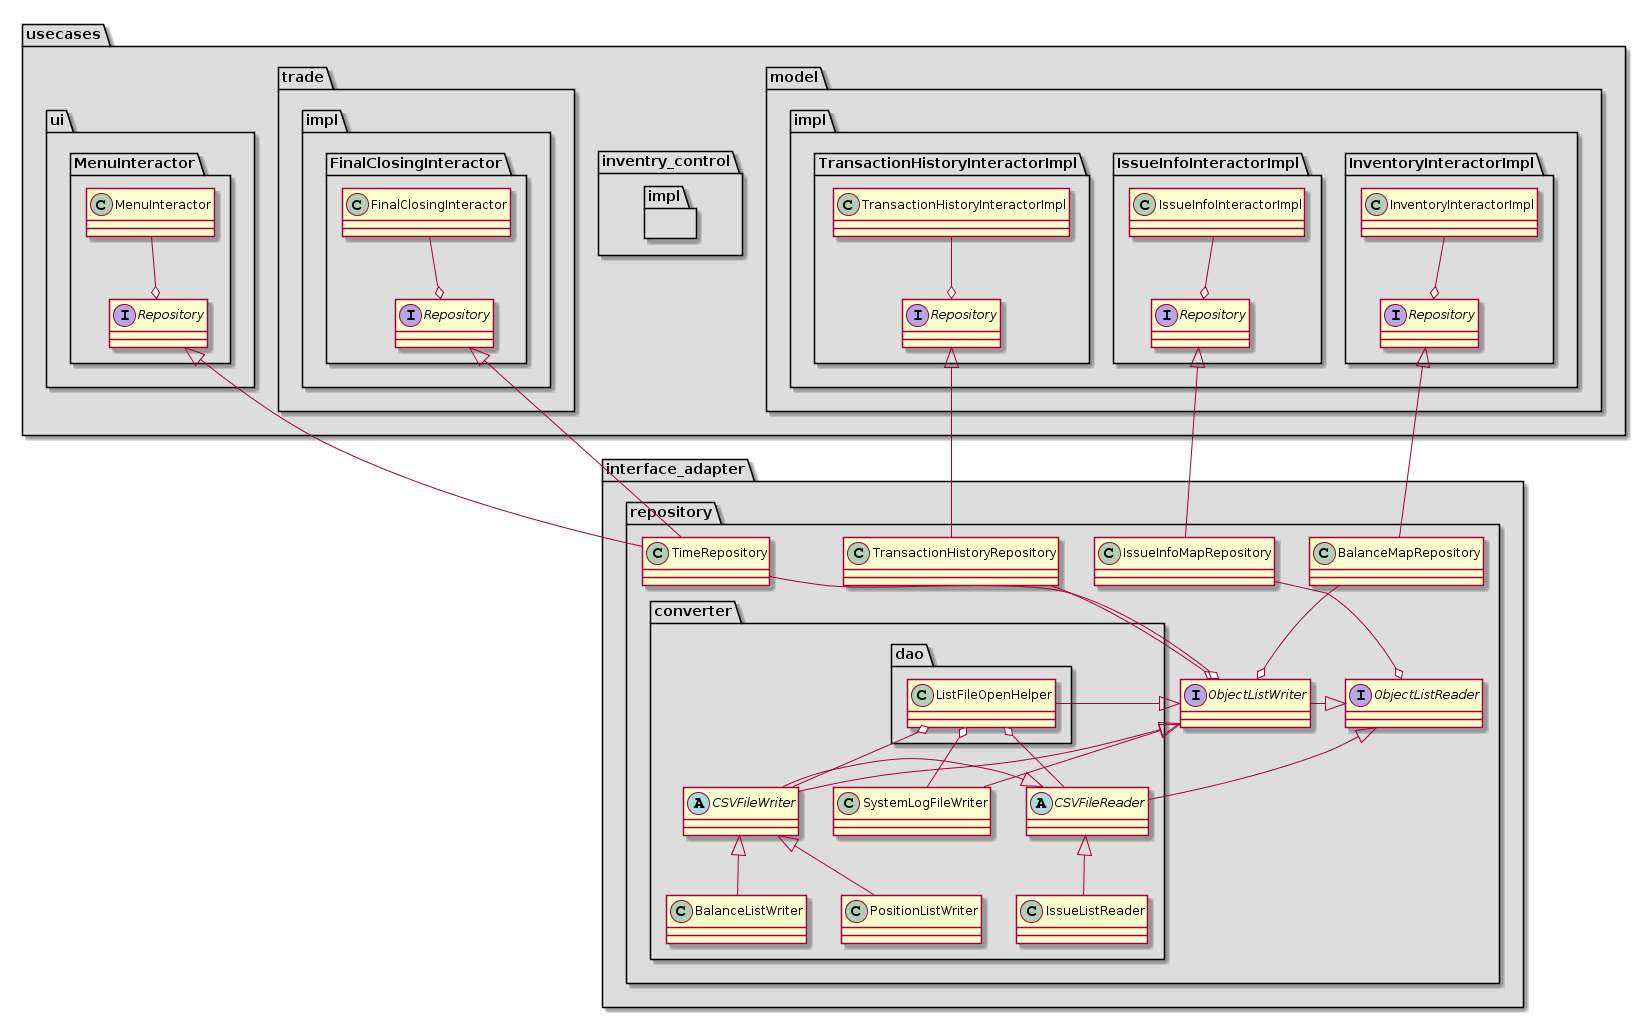

The diagram above was rendered by PlantUML. Its source (embedded in the PNG):
@startuml
namespace usecases #DDDDDD{

}


namespace usecases.model #DDDDDD {

}

namespace usecases.model.impl #DDDDDD {

}

namespace usecases.model.impl.InventoryInteractorImpl #DDDDDD {
class InventoryInteractorImpl
interface Repository

InventoryInteractorImpl--o Repository
}

namespace usecases.model.impl.IssueInfoInteractorImpl #DDDDDD {
class IssueInfoInteractorImpl
interface Repository


IssueInfoInteractorImpl--o Repository

}

namespace usecases.model.impl.TransactionHistoryInteractorImpl #DDDDDD {
class TransactionHistoryInteractorImpl
interface Repository


TransactionHistoryInteractorImpl--o Repository
}






namespace usecases.inventry_control #DDDDDD{

}

namespace usecases.inventry_control.impl #DDDDDD{

}


namespace usecases.trade  #DDDDDD{
}
namespace usecases.trade.impl  #DDDDDD{

}



namespace usecases.trade.impl.FinalClosingInteractor #DDDDDD{
class FinalClosingInteractor
interface Repository

FinalClosingInteractor--o Repository

}

namespace usecases.ui #DDDDDD{

}

namespace usecases.ui.MenuInteractor #DDDDDD{
class MenuInteractor
interface Repository

MenuInteractor--o Repository

}











namespace interface_adapter #DDDDDD{

}



namespace interface_adapter.repository #DDDDDD{
class BalanceMapRepository
class IssueInfoMapRepository
interface ObjectListReader
interface ObjectListWriter
class TimeRepository
class TransactionHistoryRepository

ObjectListReader<|-ObjectListWriter
usecases.model.impl.InventoryInteractorImpl.Repository<|--BalanceMapRepository
usecases.model.impl.IssueInfoInteractorImpl.Repository<|--IssueInfoMapRepository
usecases.model.impl.TransactionHistoryInteractorImpl.Repository<|--TransactionHistoryRepository
usecases.ui.MenuInteractor.Repository <|-- TimeRepository
usecases.trade.impl.FinalClosingInteractor.Repository <|-- TimeRepository


BalanceMapRepository --o ObjectListWriter
IssueInfoMapRepository --o ObjectListReader
TransactionHistoryRepository --o ObjectListWriter
TimeRepository --o ObjectListWriter

}
namespace interface_adapter.repository.converter #DDDDDD{
class BalanceListWriter
abstract CSVFileReader
abstract CSVFileWriter
class IssueListReader
class PositionListWriter
class SystemLogFileWriter

CSVFileReader<|-CSVFileWriter
interface_adapter.repository.ObjectListReader<|--CSVFileReader
interface_adapter.repository.ObjectListWriter<|--CSVFileWriter
interface_adapter.repository.ObjectListWriter<|-- SystemLogFileWriter

CSVFileReader<|--IssueListReader
CSVFileWriter<|--BalanceListWriter
CSVFileWriter<|--PositionListWriter
}

namespace interface_adapter.repository.converter.dao #DDDDDD{
class ListFileOpenHelper

ListFileOpenHelper-|> interface_adapter.repository.ObjectListWriter

ListFileOpenHelper o-- interface_adapter.repository.converter.CSVFileReader
ListFileOpenHelper o-- interface_adapter.repository.converter.CSVFileWriter
ListFileOpenHelper o-- interface_adapter.repository.converter.SystemLogFileWriter
}
@enduml